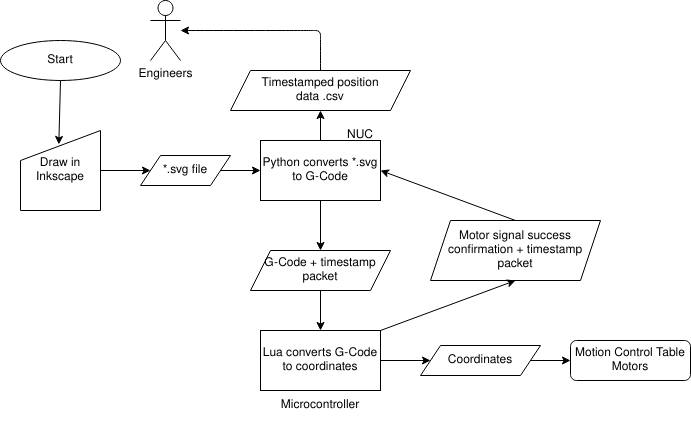

The diagram above was exported from draw.io. Its source (the exported page's mxGraphModel, read from the mxfile embedded in the PNG):
<mxGraphModel dx="981" dy="544" grid="1" gridSize="10" guides="1" tooltips="1" connect="1" arrows="1" fold="1" page="1" pageScale="1" pageWidth="827" pageHeight="1169" math="0" shadow="0">
  <root>
    <mxCell id="WIyWlLk6GJQsqaUBKTNV-0" />
    <mxCell id="WIyWlLk6GJQsqaUBKTNV-1" parent="WIyWlLk6GJQsqaUBKTNV-0" />
    <mxCell id="NS1JQSnBAb2DYFLmH20_-0" value="Draw in Inkscape" style="shape=manualInput;whiteSpace=wrap;html=1;" vertex="1" parent="WIyWlLk6GJQsqaUBKTNV-1">
      <mxGeometry x="80" y="200" width="80" height="80" as="geometry" />
    </mxCell>
    <mxCell id="NS1JQSnBAb2DYFLmH20_-1" value="" style="endArrow=classic;html=1;rounded=0;entryX=0;entryY=0.5;entryDx=0;entryDy=0;" edge="1" parent="WIyWlLk6GJQsqaUBKTNV-1" target="NS1JQSnBAb2DYFLmH20_-21">
      <mxGeometry width="50" height="50" relative="1" as="geometry">
        <mxPoint x="160" y="240" as="sourcePoint" />
        <mxPoint x="200" y="240" as="targetPoint" />
      </mxGeometry>
    </mxCell>
    <mxCell id="NS1JQSnBAb2DYFLmH20_-4" value="Start" style="ellipse;whiteSpace=wrap;html=1;" vertex="1" parent="WIyWlLk6GJQsqaUBKTNV-1">
      <mxGeometry x="60" y="110" width="120" height="40" as="geometry" />
    </mxCell>
    <mxCell id="NS1JQSnBAb2DYFLmH20_-6" value="" style="endArrow=classic;html=1;rounded=0;entryX=0.479;entryY=0.174;entryDx=0;entryDy=0;exitX=0.5;exitY=1;exitDx=0;exitDy=0;entryPerimeter=0;" edge="1" parent="WIyWlLk6GJQsqaUBKTNV-1" source="NS1JQSnBAb2DYFLmH20_-4" target="NS1JQSnBAb2DYFLmH20_-0">
      <mxGeometry width="50" height="50" relative="1" as="geometry">
        <mxPoint x="110" y="160" as="sourcePoint" />
        <mxPoint x="160" y="110" as="targetPoint" />
      </mxGeometry>
    </mxCell>
    <mxCell id="NS1JQSnBAb2DYFLmH20_-7" value="Python converts *.svg to G-Code" style="rounded=0;whiteSpace=wrap;html=1;" vertex="1" parent="WIyWlLk6GJQsqaUBKTNV-1">
      <mxGeometry x="320" y="210" width="120" height="60" as="geometry" />
    </mxCell>
    <mxCell id="NS1JQSnBAb2DYFLmH20_-8" value="Engineers" style="shape=umlActor;verticalLabelPosition=bottom;verticalAlign=top;html=1;outlineConnect=0;" vertex="1" parent="WIyWlLk6GJQsqaUBKTNV-1">
      <mxGeometry x="210" y="70" width="30" height="60" as="geometry" />
    </mxCell>
    <mxCell id="NS1JQSnBAb2DYFLmH20_-11" value="" style="curved=1;endArrow=classic;html=1;rounded=0;exitX=0.5;exitY=0;exitDx=0;exitDy=0;" edge="1" parent="WIyWlLk6GJQsqaUBKTNV-1" source="NS1JQSnBAb2DYFLmH20_-26">
      <mxGeometry width="50" height="50" relative="1" as="geometry">
        <mxPoint x="310" y="140" as="sourcePoint" />
        <mxPoint x="240" y="100" as="targetPoint" />
        <Array as="points">
          <mxPoint x="380" y="110" />
          <mxPoint x="380" y="100" />
          <mxPoint x="370" y="100" />
          <mxPoint x="280" y="100" />
        </Array>
      </mxGeometry>
    </mxCell>
    <mxCell id="NS1JQSnBAb2DYFLmH20_-16" value="Lua converts G-Code to coordinates" style="rounded=0;whiteSpace=wrap;html=1;" vertex="1" parent="WIyWlLk6GJQsqaUBKTNV-1">
      <mxGeometry x="320" y="400" width="120" height="60" as="geometry" />
    </mxCell>
    <mxCell id="NS1JQSnBAb2DYFLmH20_-19" value="NUC" style="text;html=1;strokeColor=none;fillColor=none;align=center;verticalAlign=middle;whiteSpace=wrap;rounded=0;" vertex="1" parent="WIyWlLk6GJQsqaUBKTNV-1">
      <mxGeometry x="390" y="190" width="60" height="30" as="geometry" />
    </mxCell>
    <mxCell id="NS1JQSnBAb2DYFLmH20_-20" value="Microcontroller" style="text;html=1;strokeColor=none;fillColor=none;align=center;verticalAlign=middle;whiteSpace=wrap;rounded=0;" vertex="1" parent="WIyWlLk6GJQsqaUBKTNV-1">
      <mxGeometry x="350" y="460" width="60" height="30" as="geometry" />
    </mxCell>
    <mxCell id="NS1JQSnBAb2DYFLmH20_-21" value="*.svg file" style="shape=parallelogram;perimeter=parallelogramPerimeter;whiteSpace=wrap;html=1;fixedSize=1;" vertex="1" parent="WIyWlLk6GJQsqaUBKTNV-1">
      <mxGeometry x="200" y="225" width="90" height="30" as="geometry" />
    </mxCell>
    <mxCell id="NS1JQSnBAb2DYFLmH20_-22" value="" style="endArrow=classic;html=1;rounded=0;exitX=1;exitY=0.5;exitDx=0;exitDy=0;" edge="1" parent="WIyWlLk6GJQsqaUBKTNV-1" source="NS1JQSnBAb2DYFLmH20_-21">
      <mxGeometry width="50" height="50" relative="1" as="geometry">
        <mxPoint x="370" y="340" as="sourcePoint" />
        <mxPoint x="320" y="240" as="targetPoint" />
      </mxGeometry>
    </mxCell>
    <mxCell id="NS1JQSnBAb2DYFLmH20_-23" value="G-Code + timestamp packet" style="shape=parallelogram;perimeter=parallelogramPerimeter;whiteSpace=wrap;html=1;fixedSize=1;" vertex="1" parent="WIyWlLk6GJQsqaUBKTNV-1">
      <mxGeometry x="310" y="320" width="140" height="40" as="geometry" />
    </mxCell>
    <mxCell id="NS1JQSnBAb2DYFLmH20_-24" value="" style="endArrow=classic;html=1;rounded=0;exitX=0.5;exitY=1;exitDx=0;exitDy=0;entryX=0.5;entryY=0;entryDx=0;entryDy=0;" edge="1" parent="WIyWlLk6GJQsqaUBKTNV-1" source="NS1JQSnBAb2DYFLmH20_-7" target="NS1JQSnBAb2DYFLmH20_-23">
      <mxGeometry width="50" height="50" relative="1" as="geometry">
        <mxPoint x="370" y="340" as="sourcePoint" />
        <mxPoint x="420" y="290" as="targetPoint" />
      </mxGeometry>
    </mxCell>
    <mxCell id="NS1JQSnBAb2DYFLmH20_-25" value="" style="endArrow=classic;html=1;rounded=0;exitX=0.5;exitY=1;exitDx=0;exitDy=0;entryX=0.5;entryY=0;entryDx=0;entryDy=0;" edge="1" parent="WIyWlLk6GJQsqaUBKTNV-1" source="NS1JQSnBAb2DYFLmH20_-23" target="NS1JQSnBAb2DYFLmH20_-16">
      <mxGeometry width="50" height="50" relative="1" as="geometry">
        <mxPoint x="370" y="340" as="sourcePoint" />
        <mxPoint x="380" y="390" as="targetPoint" />
      </mxGeometry>
    </mxCell>
    <mxCell id="NS1JQSnBAb2DYFLmH20_-26" value="&lt;div&gt;Timestamped position&lt;/div&gt;&lt;div&gt;data .csv&lt;/div&gt;" style="shape=parallelogram;perimeter=parallelogramPerimeter;whiteSpace=wrap;html=1;fixedSize=1;" vertex="1" parent="WIyWlLk6GJQsqaUBKTNV-1">
      <mxGeometry x="290" y="140" width="180" height="40" as="geometry" />
    </mxCell>
    <mxCell id="NS1JQSnBAb2DYFLmH20_-27" value="" style="endArrow=classic;html=1;rounded=0;exitX=0.5;exitY=0;exitDx=0;exitDy=0;entryX=0.5;entryY=1;entryDx=0;entryDy=0;" edge="1" parent="WIyWlLk6GJQsqaUBKTNV-1" source="NS1JQSnBAb2DYFLmH20_-7" target="NS1JQSnBAb2DYFLmH20_-26">
      <mxGeometry width="50" height="50" relative="1" as="geometry">
        <mxPoint x="370" y="340" as="sourcePoint" />
        <mxPoint x="420" y="290" as="targetPoint" />
        <Array as="points" />
      </mxGeometry>
    </mxCell>
    <mxCell id="NS1JQSnBAb2DYFLmH20_-28" value="Coordinates" style="shape=parallelogram;perimeter=parallelogramPerimeter;whiteSpace=wrap;html=1;fixedSize=1;" vertex="1" parent="WIyWlLk6GJQsqaUBKTNV-1">
      <mxGeometry x="480" y="415" width="120" height="30" as="geometry" />
    </mxCell>
    <mxCell id="NS1JQSnBAb2DYFLmH20_-29" value="" style="endArrow=classic;html=1;rounded=0;exitX=1;exitY=0.5;exitDx=0;exitDy=0;entryX=0;entryY=0.5;entryDx=0;entryDy=0;" edge="1" parent="WIyWlLk6GJQsqaUBKTNV-1" source="NS1JQSnBAb2DYFLmH20_-16" target="NS1JQSnBAb2DYFLmH20_-28">
      <mxGeometry width="50" height="50" relative="1" as="geometry">
        <mxPoint x="370" y="340" as="sourcePoint" />
        <mxPoint x="420" y="290" as="targetPoint" />
      </mxGeometry>
    </mxCell>
    <mxCell id="NS1JQSnBAb2DYFLmH20_-30" value="Motion Control Table Motors" style="rounded=1;whiteSpace=wrap;html=1;" vertex="1" parent="WIyWlLk6GJQsqaUBKTNV-1">
      <mxGeometry x="630" y="410" width="120" height="40" as="geometry" />
    </mxCell>
    <mxCell id="NS1JQSnBAb2DYFLmH20_-31" value="" style="endArrow=classic;html=1;rounded=0;exitX=1;exitY=0.5;exitDx=0;exitDy=0;entryX=0;entryY=0.5;entryDx=0;entryDy=0;" edge="1" parent="WIyWlLk6GJQsqaUBKTNV-1" source="NS1JQSnBAb2DYFLmH20_-28" target="NS1JQSnBAb2DYFLmH20_-30">
      <mxGeometry width="50" height="50" relative="1" as="geometry">
        <mxPoint x="370" y="340" as="sourcePoint" />
        <mxPoint x="420" y="290" as="targetPoint" />
      </mxGeometry>
    </mxCell>
    <mxCell id="NS1JQSnBAb2DYFLmH20_-32" value="Motor signal success confirmation + timestamp packet" style="shape=parallelogram;perimeter=parallelogramPerimeter;whiteSpace=wrap;html=1;fixedSize=1;" vertex="1" parent="WIyWlLk6GJQsqaUBKTNV-1">
      <mxGeometry x="490" y="290" width="170" height="60" as="geometry" />
    </mxCell>
    <mxCell id="NS1JQSnBAb2DYFLmH20_-33" value="" style="endArrow=classic;html=1;rounded=0;exitX=1;exitY=0;exitDx=0;exitDy=0;entryX=0.5;entryY=1;entryDx=0;entryDy=0;" edge="1" parent="WIyWlLk6GJQsqaUBKTNV-1" source="NS1JQSnBAb2DYFLmH20_-16" target="NS1JQSnBAb2DYFLmH20_-32">
      <mxGeometry width="50" height="50" relative="1" as="geometry">
        <mxPoint x="370" y="340" as="sourcePoint" />
        <mxPoint x="420" y="290" as="targetPoint" />
      </mxGeometry>
    </mxCell>
    <mxCell id="NS1JQSnBAb2DYFLmH20_-34" value="" style="endArrow=classic;html=1;rounded=0;exitX=0.5;exitY=0;exitDx=0;exitDy=0;entryX=1;entryY=0.5;entryDx=0;entryDy=0;" edge="1" parent="WIyWlLk6GJQsqaUBKTNV-1" source="NS1JQSnBAb2DYFLmH20_-32" target="NS1JQSnBAb2DYFLmH20_-7">
      <mxGeometry width="50" height="50" relative="1" as="geometry">
        <mxPoint x="370" y="340" as="sourcePoint" />
        <mxPoint x="420" y="290" as="targetPoint" />
      </mxGeometry>
    </mxCell>
  </root>
</mxGraphModel>